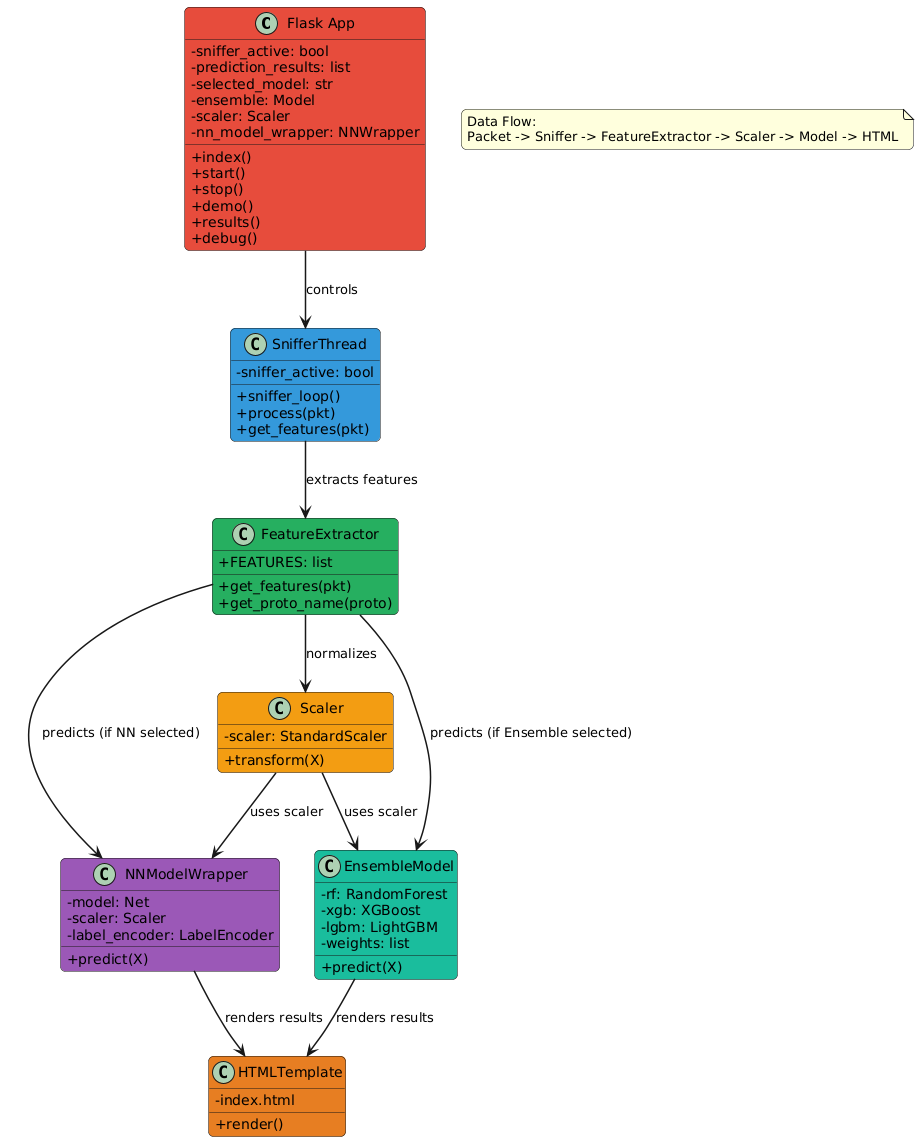

The diagram above was rendered by PlantUML. Its source (embedded in the PNG):
@startuml
skinparam backgroundColor #FFFFFF
skinparam packageStyle rectangle
skinparam shadowing false
skinparam roundcorner 10
skinparam classAttributeIconSize 0
skinparam arrowThickness 1.5

' ===== Layout =====
top to bottom direction

' ===== Classes =====
class "Flask App" as Flask #e74c3c {
  - sniffer_active: bool
  - prediction_results: list
  - selected_model: str
  - ensemble: Model
  - scaler: Scaler
  - nn_model_wrapper: NNWrapper
  + index()
  + start()
  + stop()
  + demo()
  + results()
  + debug()
}

class "SnifferThread" as Sniffer #3498db {
  - sniffer_active: bool
  + sniffer_loop()
  + process(pkt)
  + get_features(pkt)
}

class "FeatureExtractor" as Features #27ae60 {
  + FEATURES: list
  + get_features(pkt)
  + get_proto_name(proto)
}

class "NNModelWrapper" as NN #9b59b6 {
  - model: Net
  - scaler: Scaler
  - label_encoder: LabelEncoder
  + predict(X)
}

class "Scaler" as Scaler #f39c12 {
  - scaler: StandardScaler
  + transform(X)
}

class "EnsembleModel" as Ensemble #1abc9c {
  - rf: RandomForest
  - xgb: XGBoost
  - lgbm: LightGBM
  - weights: list
  + predict(X)
}

class "HTMLTemplate" as HTML #e67e22 {
  - index.html
  + render()
}

' ===== Relationships =====
Flask --> Sniffer : controls
Sniffer --> Features : extracts features
Features --> Scaler : normalizes
Scaler --> NN : uses scaler
Scaler --> Ensemble : uses scaler
Features --> NN : predicts (if NN selected)
Features --> Ensemble : predicts (if Ensemble selected)
NN --> HTML : renders results
Ensemble --> HTML : renders results

' ===== Data Flow =====
note as DataFlow
  Data Flow:
  Packet -> Sniffer -> FeatureExtractor -> Scaler -> Model -> HTML
end note
@enduml